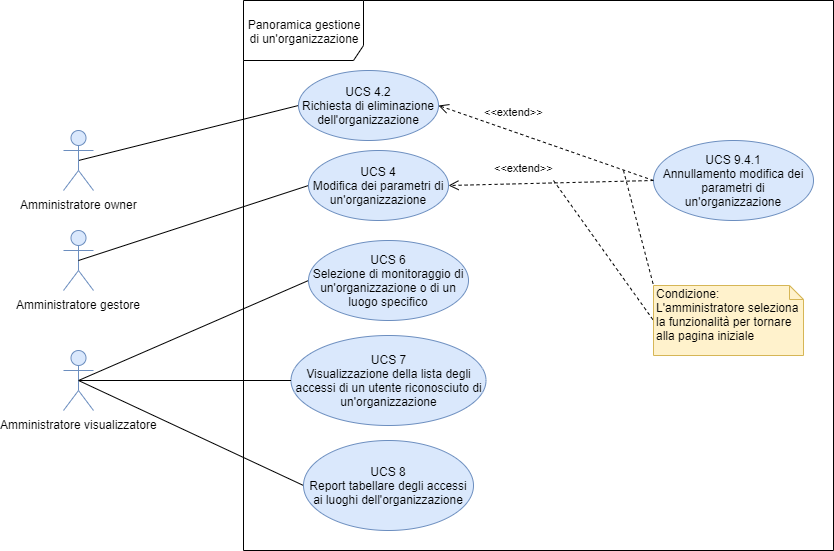

The diagram above was exported from draw.io. Its source (the exported page's mxGraphModel, read from the mxfile embedded in the PNG):
<mxGraphModel dx="1865" dy="595" grid="1" gridSize="10" guides="1" tooltips="1" connect="1" arrows="1" fold="1" page="1" pageScale="1" pageWidth="827" pageHeight="1169" math="0" shadow="0">
  <root>
    <mxCell id="0" />
    <mxCell id="1" parent="0" />
    <mxCell id="O-svtFWiTOm4BH9BFyNP-1" value="Amministratore gestore" style="shape=umlActor;verticalLabelPosition=bottom;labelBackgroundColor=#ffffff;verticalAlign=top;html=1;outlineConnect=0;fillColor=#dae8fc;strokeColor=#6c8ebf;" parent="1" vertex="1">
      <mxGeometry x="-10" y="290" width="30" height="60" as="geometry" />
    </mxCell>
    <mxCell id="O-svtFWiTOm4BH9BFyNP-2" value="Panoramica gestione di un'organizzazione" style="shape=umlFrame;whiteSpace=wrap;html=1;width=120;height=60;" parent="1" vertex="1">
      <mxGeometry x="170" y="60" width="590" height="550" as="geometry" />
    </mxCell>
    <mxCell id="O-svtFWiTOm4BH9BFyNP-6" value="" style="endArrow=none;html=1;exitX=0.5;exitY=0.5;exitDx=0;exitDy=0;exitPerimeter=0;entryX=0;entryY=0.5;entryDx=0;entryDy=0;" parent="1" source="O-svtFWiTOm4BH9BFyNP-1" target="O-svtFWiTOm4BH9BFyNP-7" edge="1">
      <mxGeometry width="50" height="50" relative="1" as="geometry">
        <mxPoint x="55" y="100" as="sourcePoint" />
        <mxPoint x="230" y="170" as="targetPoint" />
      </mxGeometry>
    </mxCell>
    <mxCell id="O-svtFWiTOm4BH9BFyNP-7" value="UCS 4&lt;br&gt;Modifica dei parametri di un'organizzazione" style="ellipse;whiteSpace=wrap;html=1;fillColor=#dae8fc;strokeColor=#6c8ebf;" parent="1" vertex="1">
      <mxGeometry x="235" y="210" width="140" height="70" as="geometry" />
    </mxCell>
    <mxCell id="O-svtFWiTOm4BH9BFyNP-8" value="" style="endArrow=none;html=1;exitX=0.5;exitY=0.5;exitDx=0;exitDy=0;exitPerimeter=0;entryX=0;entryY=0.5;entryDx=0;entryDy=0;" parent="1" source="ExX9lc_FZnGEcB9fsXAO-1" target="O-svtFWiTOm4BH9BFyNP-9" edge="1">
      <mxGeometry width="50" height="50" relative="1" as="geometry">
        <mxPoint x="65" y="355" as="sourcePoint" />
        <mxPoint x="230" y="350" as="targetPoint" />
      </mxGeometry>
    </mxCell>
    <mxCell id="O-svtFWiTOm4BH9BFyNP-9" value="UCS 6&lt;br&gt;Selezione di monitoraggio di un'organizzazione o di un luogo specifico" style="ellipse;whiteSpace=wrap;html=1;fillColor=#dae8fc;strokeColor=#6c8ebf;" parent="1" vertex="1">
      <mxGeometry x="235" y="300" width="160" height="80" as="geometry" />
    </mxCell>
    <mxCell id="O-svtFWiTOm4BH9BFyNP-16" value="UCS 7&lt;br&gt;Visualizzazione della lista degli accessi di un utente riconosciuto di un'organizzazione" style="ellipse;whiteSpace=wrap;html=1;fillColor=#dae8fc;strokeColor=#6c8ebf;" parent="1" vertex="1">
      <mxGeometry x="217.5" y="395" width="195" height="90" as="geometry" />
    </mxCell>
    <mxCell id="O-svtFWiTOm4BH9BFyNP-18" value="&amp;lt;&amp;lt;extend&amp;gt;&amp;gt;" style="html=1;verticalAlign=bottom;endArrow=open;dashed=1;endSize=8;entryX=1;entryY=0.5;entryDx=0;entryDy=0;exitX=0;exitY=0.5;exitDx=0;exitDy=0;" parent="1" source="O-svtFWiTOm4BH9BFyNP-19" target="O-svtFWiTOm4BH9BFyNP-7" edge="1">
      <mxGeometry x="0.2597" y="-7" relative="1" as="geometry">
        <mxPoint x="800" y="180" as="sourcePoint" />
        <mxPoint x="510" y="290" as="targetPoint" />
        <mxPoint as="offset" />
      </mxGeometry>
    </mxCell>
    <mxCell id="O-svtFWiTOm4BH9BFyNP-19" value="UCS 9.4.1&lt;br&gt;Annullamento modifica dei parametri di un'organizzazione" style="ellipse;whiteSpace=wrap;html=1;fillColor=#dae8fc;strokeColor=#6c8ebf;" parent="1" vertex="1">
      <mxGeometry x="580" y="200" width="160" height="80" as="geometry" />
    </mxCell>
    <mxCell id="O-svtFWiTOm4BH9BFyNP-22" value="" style="endArrow=none;html=1;exitX=0.5;exitY=0.5;exitDx=0;exitDy=0;exitPerimeter=0;entryX=0;entryY=0.5;entryDx=0;entryDy=0;" parent="1" source="O-svtFWiTOm4BH9BFyNP-26" target="O-svtFWiTOm4BH9BFyNP-23" edge="1">
      <mxGeometry width="50" height="50" relative="1" as="geometry">
        <mxPoint x="5" y="410" as="sourcePoint" />
        <mxPoint x="230" y="260" as="targetPoint" />
      </mxGeometry>
    </mxCell>
    <mxCell id="O-svtFWiTOm4BH9BFyNP-23" value="UCS 4.2&lt;br&gt;Richiesta di eliminazione dell'organizzazione" style="ellipse;whiteSpace=wrap;html=1;fillColor=#dae8fc;strokeColor=#6c8ebf;" parent="1" vertex="1">
      <mxGeometry x="225" y="130" width="140" height="70" as="geometry" />
    </mxCell>
    <mxCell id="O-svtFWiTOm4BH9BFyNP-25" value="" style="endArrow=none;html=1;exitX=0.5;exitY=0.5;exitDx=0;exitDy=0;exitPerimeter=0;entryX=0;entryY=0.5;entryDx=0;entryDy=0;" parent="1" source="ExX9lc_FZnGEcB9fsXAO-1" edge="1" target="O-svtFWiTOm4BH9BFyNP-16">
      <mxGeometry width="50" height="50" relative="1" as="geometry">
        <mxPoint x="15" y="330" as="sourcePoint" />
        <mxPoint x="235" y="545" as="targetPoint" />
      </mxGeometry>
    </mxCell>
    <mxCell id="O-svtFWiTOm4BH9BFyNP-26" value="Amministratore owner" style="shape=umlActor;verticalLabelPosition=bottom;labelBackgroundColor=#ffffff;verticalAlign=top;html=1;outlineConnect=0;fillColor=#dae8fc;strokeColor=#6c8ebf;" parent="1" vertex="1">
      <mxGeometry x="-10" y="190" width="30" height="60" as="geometry" />
    </mxCell>
    <mxCell id="O-svtFWiTOm4BH9BFyNP-30" value="" style="endArrow=none;dashed=1;html=1;entryX=0;entryY=0.5;entryDx=0;entryDy=0;entryPerimeter=0;" parent="1" target="O-svtFWiTOm4BH9BFyNP-31" edge="1">
      <mxGeometry width="50" height="50" relative="1" as="geometry">
        <mxPoint x="480" y="240" as="sourcePoint" />
        <mxPoint x="715" y="195" as="targetPoint" />
      </mxGeometry>
    </mxCell>
    <mxCell id="O-svtFWiTOm4BH9BFyNP-31" value="Condizione:&lt;br&gt;L'amministratore seleziona la funzionalità per tornare alla pagina iniziale" style="shape=note;whiteSpace=wrap;html=1;size=14;verticalAlign=top;align=left;spacingTop=-6;fillColor=#fff2cc;strokeColor=#d6b656;" parent="1" vertex="1">
      <mxGeometry x="580" y="345" width="150" height="70" as="geometry" />
    </mxCell>
    <mxCell id="O-svtFWiTOm4BH9BFyNP-32" value="&amp;lt;&amp;lt;extend&amp;gt;&amp;gt;" style="html=1;verticalAlign=bottom;endArrow=open;dashed=1;endSize=8;entryX=1;entryY=0.5;entryDx=0;entryDy=0;exitX=0;exitY=0.5;exitDx=0;exitDy=0;" parent="1" source="O-svtFWiTOm4BH9BFyNP-19" target="O-svtFWiTOm4BH9BFyNP-23" edge="1">
      <mxGeometry x="0.3346" y="-11" relative="1" as="geometry">
        <mxPoint x="620" y="120" as="sourcePoint" />
        <mxPoint x="395" y="165" as="targetPoint" />
        <mxPoint as="offset" />
      </mxGeometry>
    </mxCell>
    <mxCell id="O-svtFWiTOm4BH9BFyNP-33" value="" style="endArrow=none;dashed=1;html=1;entryX=0;entryY=0;entryDx=0;entryDy=0;entryPerimeter=0;" parent="1" target="O-svtFWiTOm4BH9BFyNP-31" edge="1">
      <mxGeometry width="50" height="50" relative="1" as="geometry">
        <mxPoint x="550" y="230" as="sourcePoint" />
        <mxPoint x="625" y="200" as="targetPoint" />
      </mxGeometry>
    </mxCell>
    <mxCell id="ExX9lc_FZnGEcB9fsXAO-1" value="Amministratore visualizzatore" style="shape=umlActor;verticalLabelPosition=bottom;labelBackgroundColor=#ffffff;verticalAlign=top;html=1;outlineConnect=0;fillColor=#dae8fc;strokeColor=#6c8ebf;" vertex="1" parent="1">
      <mxGeometry x="-10" y="410" width="30" height="60" as="geometry" />
    </mxCell>
    <mxCell id="ExX9lc_FZnGEcB9fsXAO-2" value="" style="endArrow=none;html=1;entryX=0.5;entryY=0.5;entryDx=0;entryDy=0;entryPerimeter=0;exitX=0;exitY=0.5;exitDx=0;exitDy=0;" edge="1" parent="1" source="ExX9lc_FZnGEcB9fsXAO-3" target="ExX9lc_FZnGEcB9fsXAO-1">
      <mxGeometry width="50" height="50" relative="1" as="geometry">
        <mxPoint x="90" y="450" as="sourcePoint" />
        <mxPoint x="245" y="555" as="targetPoint" />
      </mxGeometry>
    </mxCell>
    <mxCell id="ExX9lc_FZnGEcB9fsXAO-3" value="UCS 8&lt;br&gt;Report tabellare degli accessi ai luoghi dell'organizzazione" style="ellipse;whiteSpace=wrap;html=1;fillColor=#dae8fc;strokeColor=#6c8ebf;" vertex="1" parent="1">
      <mxGeometry x="230" y="500" width="170" height="90" as="geometry" />
    </mxCell>
  </root>
</mxGraphModel>